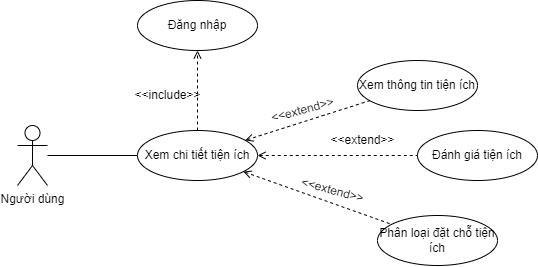

The diagram above was exported from draw.io. Its source (the exported page's mxGraphModel, read from the mxfile embedded in the PNG):
<mxGraphModel dx="553" dy="275" grid="1" gridSize="10" guides="1" tooltips="1" connect="1" arrows="1" fold="1" page="1" pageScale="1" pageWidth="827" pageHeight="1169" math="0" shadow="0">
  <root>
    <mxCell id="0" />
    <mxCell id="1" parent="0" />
    <mxCell id="G3yqsYWOrvgi7YFFrblP-5" style="edgeStyle=none;rounded=0;orthogonalLoop=1;jettySize=auto;html=1;entryX=0;entryY=0.5;entryDx=0;entryDy=0;startArrow=none;startFill=0;endArrow=none;endFill=0;" edge="1" parent="1" source="cITHc_w-UQ7-gnwc0KcB-1" target="cITHc_w-UQ7-gnwc0KcB-3">
      <mxGeometry relative="1" as="geometry" />
    </mxCell>
    <mxCell id="cITHc_w-UQ7-gnwc0KcB-1" value="Người dùng" style="shape=umlActor;verticalLabelPosition=bottom;verticalAlign=top;html=1;outlineConnect=0;" vertex="1" parent="1">
      <mxGeometry x="230" y="200" width="30" height="60" as="geometry" />
    </mxCell>
    <mxCell id="cITHc_w-UQ7-gnwc0KcB-5" value="" style="edgeStyle=none;rounded=0;orthogonalLoop=1;jettySize=auto;html=1;startArrow=open;startFill=0;endArrow=none;endFill=0;dashed=1;" edge="1" parent="1" source="cITHc_w-UQ7-gnwc0KcB-3" target="cITHc_w-UQ7-gnwc0KcB-4">
      <mxGeometry relative="1" as="geometry" />
    </mxCell>
    <mxCell id="G3yqsYWOrvgi7YFFrblP-2" value="" style="edgeStyle=none;rounded=0;orthogonalLoop=1;jettySize=auto;html=1;dashed=1;startArrow=open;startFill=0;endArrow=none;endFill=0;" edge="1" parent="1" source="cITHc_w-UQ7-gnwc0KcB-3" target="G3yqsYWOrvgi7YFFrblP-1">
      <mxGeometry relative="1" as="geometry" />
    </mxCell>
    <mxCell id="G3yqsYWOrvgi7YFFrblP-4" style="edgeStyle=none;rounded=0;orthogonalLoop=1;jettySize=auto;html=1;dashed=1;startArrow=open;startFill=0;endArrow=none;endFill=0;" edge="1" parent="1" source="cITHc_w-UQ7-gnwc0KcB-3" target="G3yqsYWOrvgi7YFFrblP-3">
      <mxGeometry relative="1" as="geometry" />
    </mxCell>
    <mxCell id="G3yqsYWOrvgi7YFFrblP-7" value="" style="edgeStyle=none;rounded=0;orthogonalLoop=1;jettySize=auto;html=1;startArrow=none;startFill=0;endArrow=open;endFill=0;dashed=1;" edge="1" parent="1" source="cITHc_w-UQ7-gnwc0KcB-3" target="G3yqsYWOrvgi7YFFrblP-6">
      <mxGeometry relative="1" as="geometry" />
    </mxCell>
    <mxCell id="cITHc_w-UQ7-gnwc0KcB-3" value="Xem chi tiết tiện ích" style="ellipse;whiteSpace=wrap;html=1;" vertex="1" parent="1">
      <mxGeometry x="350" y="205" width="120" height="50" as="geometry" />
    </mxCell>
    <mxCell id="cITHc_w-UQ7-gnwc0KcB-4" value="Xem thông tin tiện ích" style="ellipse;whiteSpace=wrap;html=1;" vertex="1" parent="1">
      <mxGeometry x="570" y="135" width="120" height="50" as="geometry" />
    </mxCell>
    <mxCell id="G3yqsYWOrvgi7YFFrblP-1" value="Đánh giá tiện ích" style="ellipse;whiteSpace=wrap;html=1;" vertex="1" parent="1">
      <mxGeometry x="630" y="205" width="120" height="50" as="geometry" />
    </mxCell>
    <mxCell id="G3yqsYWOrvgi7YFFrblP-3" value="Phân loại đặt chỗ tiện ích" style="ellipse;whiteSpace=wrap;html=1;" vertex="1" parent="1">
      <mxGeometry x="590" y="290" width="120" height="50" as="geometry" />
    </mxCell>
    <mxCell id="G3yqsYWOrvgi7YFFrblP-6" value="Đăng nhập" style="ellipse;whiteSpace=wrap;html=1;" vertex="1" parent="1">
      <mxGeometry x="350" y="75" width="120" height="50" as="geometry" />
    </mxCell>
    <mxCell id="G3yqsYWOrvgi7YFFrblP-8" value="&amp;lt;&amp;lt;include&amp;gt;&amp;gt;" style="text;html=1;align=center;verticalAlign=middle;resizable=0;points=[];autosize=1;strokeColor=none;fillColor=none;" vertex="1" parent="1">
      <mxGeometry x="335" y="155" width="90" height="30" as="geometry" />
    </mxCell>
    <mxCell id="G3yqsYWOrvgi7YFFrblP-9" value="&amp;lt;&amp;lt;extend&amp;gt;&amp;gt;" style="text;html=1;align=center;verticalAlign=middle;resizable=0;points=[];autosize=1;strokeColor=none;fillColor=none;rotation=-15;" vertex="1" parent="1">
      <mxGeometry x="470" y="170" width="90" height="30" as="geometry" />
    </mxCell>
    <mxCell id="G3yqsYWOrvgi7YFFrblP-10" value="&amp;lt;&amp;lt;extend&amp;gt;&amp;gt;" style="text;html=1;align=center;verticalAlign=middle;resizable=0;points=[];autosize=1;strokeColor=none;fillColor=none;rotation=0;" vertex="1" parent="1">
      <mxGeometry x="530" y="200" width="90" height="30" as="geometry" />
    </mxCell>
    <mxCell id="G3yqsYWOrvgi7YFFrblP-11" value="&amp;lt;&amp;lt;extend&amp;gt;&amp;gt;" style="text;html=1;align=center;verticalAlign=middle;resizable=0;points=[];autosize=1;strokeColor=none;fillColor=none;rotation=15;" vertex="1" parent="1">
      <mxGeometry x="500" y="250" width="90" height="30" as="geometry" />
    </mxCell>
  </root>
</mxGraphModel>